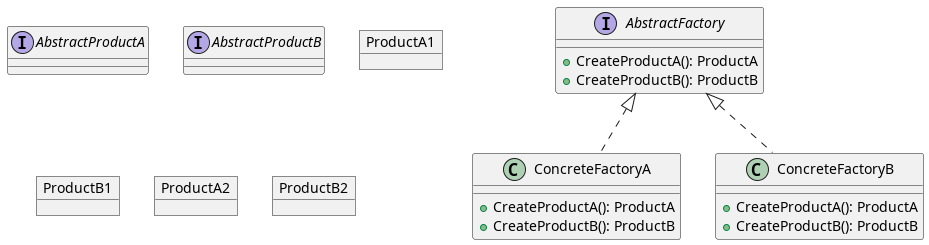

The diagram above was rendered by PlantUML. Its source (embedded in the PNG):
@startuml
interface AbstractFactory {
    + CreateProductA(): ProductA
    + CreateProductB(): ProductB
}

class ConcreteFactoryA implements AbstractFactory {
    + CreateProductA(): ProductA
    + CreateProductB(): ProductB
}

class ConcreteFactoryB implements AbstractFactory {
    + CreateProductA(): ProductA
    + CreateProductB(): ProductB
}

interface AbstractProductA  {}
interface AbstractProductB {}

object ProductA1
object ProductB1

object ProductA2
object ProductB2

@enduml